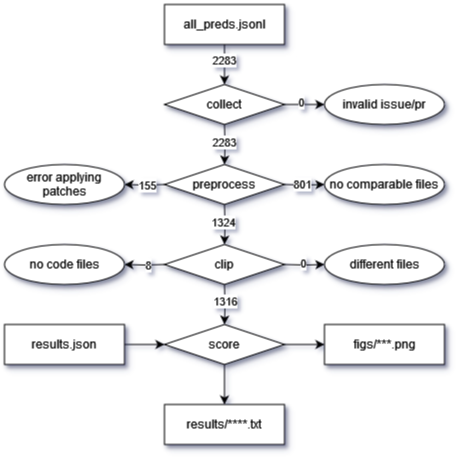

The diagram above was exported from draw.io. Its source (the exported page's mxGraphModel, read from the mxfile embedded in the PNG):
<mxGraphModel dx="947" dy="492" grid="1" gridSize="10" guides="1" tooltips="1" connect="1" arrows="1" fold="1" page="1" pageScale="1" pageWidth="827" pageHeight="1169" math="0" shadow="0">
  <root>
    <mxCell id="0" />
    <mxCell id="1" parent="0" />
    <mxCell id="HfFjzZ4ZpDzQ1o5nS_Kz-6" style="edgeStyle=orthogonalEdgeStyle;rounded=0;orthogonalLoop=1;jettySize=auto;html=1;textShadow=0;" edge="1" parent="1">
      <mxGeometry relative="1" as="geometry">
        <mxPoint x="260" y="400" as="sourcePoint" />
        <mxPoint x="260" y="440" as="targetPoint" />
      </mxGeometry>
    </mxCell>
    <mxCell id="HfFjzZ4ZpDzQ1o5nS_Kz-7" value="2283" style="edgeLabel;html=1;align=center;verticalAlign=middle;resizable=0;points=[];textShadow=0;" vertex="1" connectable="0" parent="HfFjzZ4ZpDzQ1o5nS_Kz-6">
      <mxGeometry x="0.0238" y="1" relative="1" as="geometry">
        <mxPoint y="-3" as="offset" />
      </mxGeometry>
    </mxCell>
    <mxCell id="HfFjzZ4ZpDzQ1o5nS_Kz-8" style="edgeStyle=orthogonalEdgeStyle;rounded=0;orthogonalLoop=1;jettySize=auto;html=1;textShadow=0;" edge="1" parent="1" target="HfFjzZ4ZpDzQ1o5nS_Kz-4">
      <mxGeometry relative="1" as="geometry">
        <mxPoint x="320" y="460" as="sourcePoint" />
      </mxGeometry>
    </mxCell>
    <mxCell id="HfFjzZ4ZpDzQ1o5nS_Kz-9" value="801" style="edgeLabel;html=1;align=center;verticalAlign=middle;resizable=0;points=[];textShadow=0;" vertex="1" connectable="0" parent="HfFjzZ4ZpDzQ1o5nS_Kz-8">
      <mxGeometry x="0.119" y="2" relative="1" as="geometry">
        <mxPoint x="-5" y="2" as="offset" />
      </mxGeometry>
    </mxCell>
    <mxCell id="HfFjzZ4ZpDzQ1o5nS_Kz-10" style="edgeStyle=orthogonalEdgeStyle;rounded=0;orthogonalLoop=1;jettySize=auto;html=1;textShadow=0;" edge="1" parent="1" target="HfFjzZ4ZpDzQ1o5nS_Kz-5">
      <mxGeometry relative="1" as="geometry">
        <mxPoint x="200" y="460" as="sourcePoint" />
      </mxGeometry>
    </mxCell>
    <mxCell id="HfFjzZ4ZpDzQ1o5nS_Kz-11" value="155" style="edgeLabel;html=1;align=center;verticalAlign=middle;resizable=0;points=[];textShadow=0;" vertex="1" connectable="0" parent="HfFjzZ4ZpDzQ1o5nS_Kz-10">
      <mxGeometry x="-0.0714" relative="1" as="geometry">
        <mxPoint x="2" as="offset" />
      </mxGeometry>
    </mxCell>
    <mxCell id="HfFjzZ4ZpDzQ1o5nS_Kz-13" style="edgeStyle=orthogonalEdgeStyle;rounded=0;orthogonalLoop=1;jettySize=auto;html=1;textShadow=0;" edge="1" parent="1">
      <mxGeometry relative="1" as="geometry">
        <mxPoint x="260" y="480" as="sourcePoint" />
        <mxPoint x="260" y="520" as="targetPoint" />
      </mxGeometry>
    </mxCell>
    <mxCell id="HfFjzZ4ZpDzQ1o5nS_Kz-14" value="1324" style="edgeLabel;html=1;align=center;verticalAlign=middle;resizable=0;points=[];textShadow=0;" vertex="1" connectable="0" parent="HfFjzZ4ZpDzQ1o5nS_Kz-13">
      <mxGeometry y="1" relative="1" as="geometry">
        <mxPoint x="-1" y="-3" as="offset" />
      </mxGeometry>
    </mxCell>
    <mxCell id="HfFjzZ4ZpDzQ1o5nS_Kz-4" value="no comparable files" style="ellipse;whiteSpace=wrap;html=1;textShadow=0;shadow=1;" vertex="1" parent="1">
      <mxGeometry x="360" y="440" width="120" height="40" as="geometry" />
    </mxCell>
    <mxCell id="HfFjzZ4ZpDzQ1o5nS_Kz-5" value="error applying patches" style="ellipse;whiteSpace=wrap;html=1;textShadow=0;shadow=1;" vertex="1" parent="1">
      <mxGeometry x="40" y="440" width="120" height="40" as="geometry" />
    </mxCell>
    <mxCell id="HfFjzZ4ZpDzQ1o5nS_Kz-17" style="edgeStyle=orthogonalEdgeStyle;rounded=0;orthogonalLoop=1;jettySize=auto;html=1;textShadow=0;" edge="1" parent="1" target="HfFjzZ4ZpDzQ1o5nS_Kz-16">
      <mxGeometry relative="1" as="geometry">
        <mxPoint x="200" y="540" as="sourcePoint" />
      </mxGeometry>
    </mxCell>
    <mxCell id="HfFjzZ4ZpDzQ1o5nS_Kz-19" value="8" style="edgeLabel;html=1;align=center;verticalAlign=middle;resizable=0;points=[];textShadow=0;" vertex="1" connectable="0" parent="HfFjzZ4ZpDzQ1o5nS_Kz-17">
      <mxGeometry x="-0.1905" relative="1" as="geometry">
        <mxPoint as="offset" />
      </mxGeometry>
    </mxCell>
    <mxCell id="HfFjzZ4ZpDzQ1o5nS_Kz-18" style="edgeStyle=orthogonalEdgeStyle;rounded=0;orthogonalLoop=1;jettySize=auto;html=1;textShadow=0;" edge="1" parent="1" target="HfFjzZ4ZpDzQ1o5nS_Kz-15">
      <mxGeometry relative="1" as="geometry">
        <mxPoint x="320" y="540" as="sourcePoint" />
      </mxGeometry>
    </mxCell>
    <mxCell id="HfFjzZ4ZpDzQ1o5nS_Kz-20" value="0" style="edgeLabel;html=1;align=center;verticalAlign=middle;resizable=0;points=[];textShadow=0;" vertex="1" connectable="0" parent="HfFjzZ4ZpDzQ1o5nS_Kz-18">
      <mxGeometry x="-0.0714" y="2" relative="1" as="geometry">
        <mxPoint as="offset" />
      </mxGeometry>
    </mxCell>
    <mxCell id="HfFjzZ4ZpDzQ1o5nS_Kz-22" style="edgeStyle=orthogonalEdgeStyle;rounded=0;orthogonalLoop=1;jettySize=auto;html=1;textShadow=0;" edge="1" parent="1">
      <mxGeometry relative="1" as="geometry">
        <mxPoint x="260" y="560" as="sourcePoint" />
        <mxPoint x="260" y="600" as="targetPoint" />
      </mxGeometry>
    </mxCell>
    <mxCell id="HfFjzZ4ZpDzQ1o5nS_Kz-23" value="1316" style="edgeLabel;html=1;align=center;verticalAlign=middle;resizable=0;points=[];textShadow=0;" vertex="1" connectable="0" parent="HfFjzZ4ZpDzQ1o5nS_Kz-22">
      <mxGeometry x="-0.2143" relative="1" as="geometry">
        <mxPoint as="offset" />
      </mxGeometry>
    </mxCell>
    <mxCell id="HfFjzZ4ZpDzQ1o5nS_Kz-15" value="different files" style="ellipse;whiteSpace=wrap;html=1;textShadow=0;shadow=1;" vertex="1" parent="1">
      <mxGeometry x="360" y="520" width="120" height="40" as="geometry" />
    </mxCell>
    <mxCell id="HfFjzZ4ZpDzQ1o5nS_Kz-16" value="no code files" style="ellipse;whiteSpace=wrap;html=1;textShadow=0;shadow=1;" vertex="1" parent="1">
      <mxGeometry x="40" y="520" width="120" height="40" as="geometry" />
    </mxCell>
    <mxCell id="HfFjzZ4ZpDzQ1o5nS_Kz-24" value="preprocess" style="rhombus;whiteSpace=wrap;html=1;textShadow=0;shadow=1;" vertex="1" parent="1">
      <mxGeometry x="200" y="440" width="120" height="40" as="geometry" />
    </mxCell>
    <mxCell id="HfFjzZ4ZpDzQ1o5nS_Kz-25" value="clip" style="rhombus;whiteSpace=wrap;html=1;textShadow=0;shadow=1;" vertex="1" parent="1">
      <mxGeometry x="200" y="520" width="120" height="40" as="geometry" />
    </mxCell>
    <mxCell id="HfFjzZ4ZpDzQ1o5nS_Kz-30" style="edgeStyle=orthogonalEdgeStyle;rounded=0;orthogonalLoop=1;jettySize=auto;html=1;textShadow=0;" edge="1" parent="1" source="HfFjzZ4ZpDzQ1o5nS_Kz-26" target="HfFjzZ4ZpDzQ1o5nS_Kz-29">
      <mxGeometry relative="1" as="geometry" />
    </mxCell>
    <mxCell id="HfFjzZ4ZpDzQ1o5nS_Kz-39" style="edgeStyle=orthogonalEdgeStyle;rounded=0;orthogonalLoop=1;jettySize=auto;html=1;textShadow=0;" edge="1" parent="1" source="HfFjzZ4ZpDzQ1o5nS_Kz-26" target="HfFjzZ4ZpDzQ1o5nS_Kz-38">
      <mxGeometry relative="1" as="geometry" />
    </mxCell>
    <mxCell id="HfFjzZ4ZpDzQ1o5nS_Kz-26" value="score" style="rhombus;whiteSpace=wrap;html=1;textShadow=0;shadow=1;" vertex="1" parent="1">
      <mxGeometry x="200" y="600" width="120" height="40" as="geometry" />
    </mxCell>
    <mxCell id="HfFjzZ4ZpDzQ1o5nS_Kz-28" style="edgeStyle=orthogonalEdgeStyle;rounded=0;orthogonalLoop=1;jettySize=auto;html=1;textShadow=0;" edge="1" parent="1" source="HfFjzZ4ZpDzQ1o5nS_Kz-27" target="HfFjzZ4ZpDzQ1o5nS_Kz-26">
      <mxGeometry relative="1" as="geometry" />
    </mxCell>
    <mxCell id="HfFjzZ4ZpDzQ1o5nS_Kz-27" value="results.json" style="rounded=0;whiteSpace=wrap;html=1;textShadow=0;shadow=1;" vertex="1" parent="1">
      <mxGeometry x="40" y="600" width="120" height="40" as="geometry" />
    </mxCell>
    <mxCell id="HfFjzZ4ZpDzQ1o5nS_Kz-29" value="results/****.txt" style="rounded=0;whiteSpace=wrap;html=1;textShadow=0;shadow=1;" vertex="1" parent="1">
      <mxGeometry x="200" y="680" width="120" height="40" as="geometry" />
    </mxCell>
    <mxCell id="HfFjzZ4ZpDzQ1o5nS_Kz-33" style="edgeStyle=orthogonalEdgeStyle;rounded=0;orthogonalLoop=1;jettySize=auto;html=1;textShadow=0;" edge="1" parent="1" source="HfFjzZ4ZpDzQ1o5nS_Kz-31" target="HfFjzZ4ZpDzQ1o5nS_Kz-32">
      <mxGeometry relative="1" as="geometry" />
    </mxCell>
    <mxCell id="HfFjzZ4ZpDzQ1o5nS_Kz-37" value="2283" style="edgeLabel;html=1;align=center;verticalAlign=middle;resizable=0;points=[];textShadow=0;" vertex="1" connectable="0" parent="HfFjzZ4ZpDzQ1o5nS_Kz-33">
      <mxGeometry x="-0.4048" y="-1" relative="1" as="geometry">
        <mxPoint x="1" y="4" as="offset" />
      </mxGeometry>
    </mxCell>
    <mxCell id="HfFjzZ4ZpDzQ1o5nS_Kz-31" value="all_preds.jsonl" style="rounded=0;whiteSpace=wrap;html=1;textShadow=0;shadow=1;" vertex="1" parent="1">
      <mxGeometry x="200" y="280" width="120" height="40" as="geometry" />
    </mxCell>
    <mxCell id="HfFjzZ4ZpDzQ1o5nS_Kz-35" style="edgeStyle=orthogonalEdgeStyle;rounded=0;orthogonalLoop=1;jettySize=auto;html=1;textShadow=0;" edge="1" parent="1" source="HfFjzZ4ZpDzQ1o5nS_Kz-32" target="HfFjzZ4ZpDzQ1o5nS_Kz-34">
      <mxGeometry relative="1" as="geometry" />
    </mxCell>
    <mxCell id="HfFjzZ4ZpDzQ1o5nS_Kz-36" value="0" style="edgeLabel;html=1;align=center;verticalAlign=middle;resizable=0;points=[];textShadow=0;" vertex="1" connectable="0" parent="HfFjzZ4ZpDzQ1o5nS_Kz-35">
      <mxGeometry x="-0.1667" y="2" relative="1" as="geometry">
        <mxPoint as="offset" />
      </mxGeometry>
    </mxCell>
    <mxCell id="HfFjzZ4ZpDzQ1o5nS_Kz-32" value="collect" style="rhombus;whiteSpace=wrap;html=1;textShadow=0;shadow=1;" vertex="1" parent="1">
      <mxGeometry x="200" y="360" width="120" height="40" as="geometry" />
    </mxCell>
    <mxCell id="HfFjzZ4ZpDzQ1o5nS_Kz-34" value="invalid issue/pr" style="ellipse;whiteSpace=wrap;html=1;textShadow=0;shadow=1;" vertex="1" parent="1">
      <mxGeometry x="360" y="360" width="120" height="40" as="geometry" />
    </mxCell>
    <mxCell id="HfFjzZ4ZpDzQ1o5nS_Kz-38" value="figs/***.png" style="rounded=0;whiteSpace=wrap;html=1;textShadow=0;shadow=1;" vertex="1" parent="1">
      <mxGeometry x="360" y="600" width="120" height="40" as="geometry" />
    </mxCell>
  </root>
</mxGraphModel>